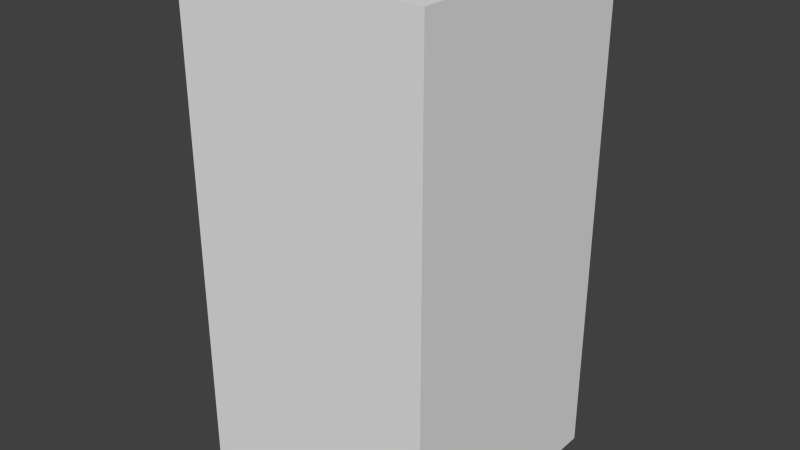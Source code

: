 # Source: blueStopThree.blend  (saved by Blender 2.68.0; exported with 4.5.12 LTS)
import bpy
from mathutils import Matrix  # noqa: F401  (used for matrix-valued properties, if any)

bpy.ops.wm.read_factory_settings(use_empty=True)
scene = bpy.context.scene
scene.name = 'Scene'

# ---- collections
col_collection_1 = bpy.data.collections.new('Collection 1'); scene.collection.children.link(col_collection_1)

# ---- world
world_world = bpy.data.worlds.new('World'); scene.world = world_world
world_world.color = (0.05088, 0.05088, 0.05088)
world_world.use_sun_shadow = False
world_world.sun_shadow_jitter_overblur = 0.0
world_world.cycles.sampling_method = 'MANUAL'
world_world.cycles.sample_map_resolution = 256

# ---- meshes
me_bluestopthree = bpy.data.meshes.new('blueStopThree')
me_bluestopthree.from_pydata([(-0.5, -0.5, -1.0), (-0.5, 0.5, -1.0), (0.5, 0.5, -1.0), (0.5, -0.5, -1.0), (-0.5, -0.5, 1.0), (-0.5, 0.5, 1.0), (0.5, 0.5, 1.0), (0.5, -0.5, 1.0)], [], [(4, 5, 1, 0), (5, 6, 2, 1), (6, 7, 3, 2), (7, 4, 0, 3), (0, 1, 2, 3), (7, 6, 5, 4)])
me_bluestopthree.use_remesh_preserve_volume = False
me_bluestopthree.use_remesh_preserve_attributes = False
me_bluestopthree.use_mirror_vertex_groups = False
me_bluestopthree.update()

# ---- objects
ob_bluestopthree = bpy.data.objects.new('blueStopThree', me_bluestopthree)

# ---- transforms, parenting, visibility, modifiers, constraints
ob_bluestopthree.location = (0.0, 0.0, 0.0)
ob_bluestopthree.lineart.crease_threshold = 0.0

# ---- collection membership
col_collection_1.objects.link(ob_bluestopthree)

# ---- scene / render settings (as saved in the file)
scene.frame_start = 1; scene.frame_end = 250; scene.frame_set(1)
scene.render.engine = 'BLENDER_EEVEE_NEXT'
scene.render.image_settings.color_mode = 'RGB'
scene.render.image_settings.compression = 90
scene.render.resolution_percentage = 50
scene.render.dither_intensity = 0.0
scene.cycles.use_denoising = False
scene.cycles.samples = 10
scene.cycles.sampling_pattern = 'TABULATED_SOBOL'
scene.cycles.light_sampling_threshold = 0.0
scene.cycles.use_adaptive_sampling = False
scene.cycles.use_light_tree = False
scene.cycles.blur_glossy = 0.0
scene.cycles.volume_bounces = 1
scene.cycles.pixel_filter_type = 'GAUSSIAN'
scene.cycles.sample_clamp_indirect = 0.0
scene.view_settings.view_transform = 'Standard'
bpy.context.view_layer.update()

# ---- added for rendering (the .blend has no active camera and no usable light): camera, sun
cam_auto = bpy.data.cameras.new('AutoCamera')
cam_auto.lens = 50.0
cam_auto.sensor_width = 36.0
cam_auto.clip_end = 1000.0
ob_auto_camera = bpy.data.objects.new('AutoCamera', cam_auto)
scene.collection.objects.link(ob_auto_camera)
ob_auto_camera.location = (2.26633, -2.71959, 1.81306)
ob_auto_camera.rotation_euler = (1.09748, -7.21219e-08, 0.694738)
scene.camera = ob_auto_camera
light_auto_sun = bpy.data.lights.new('AutoSun', 'SUN')
light_auto_sun.energy = 3.0
light_auto_sun.angle = 0.0523599
ob_auto_sun = bpy.data.objects.new('AutoSun', light_auto_sun)
scene.collection.objects.link(ob_auto_sun)
ob_auto_sun.rotation_euler = (0.872665, 0.174533, 0.523599)
bpy.context.view_layer.update()
